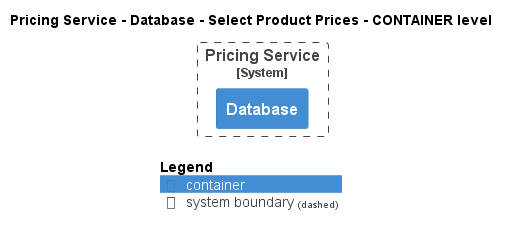

The diagram above was rendered by PlantUML. Its source (embedded in the PNG):
@startuml
!pragma layout smetana
!include ..\..\..\..\..\..\.c4s\C4_Container.puml

AddElementTag("state:new", $bgColor=green, $fontColor=#ffffff, $borderColor=green, $shadowing="False")
AddElementTag("state:changed", $bgColor=orange, $fontColor=#ffffff, $borderColor=orange, $shadowing="False")
AddElementTag("state:removed", $bgColor=red, $fontColor=#ffffff, $borderColor=red, $shadowing="False")

AddRelTag("state:new", $textColor=green, $lineColor=green)
AddRelTag("state:changed", $textColor=orange, $lineColor=orange)
AddRelTag("state:removed", $textColor=red, $lineColor=red)

SHOW_PERSON_PORTRAIT()
LAYOUT_TOP_DOWN()

skinparam linetype polyline

title Pricing Service - Database - Select Product Prices - CONTAINER level


System_Boundary(ECommercePlatform.SoftwareSystems.PricingService, "Pricing Service") {
    Container(ECommercePlatform.SoftwareSystems.PricingService.Containers.Database, "Database", "", "")
}



SHOW_LEGEND()
@enduml